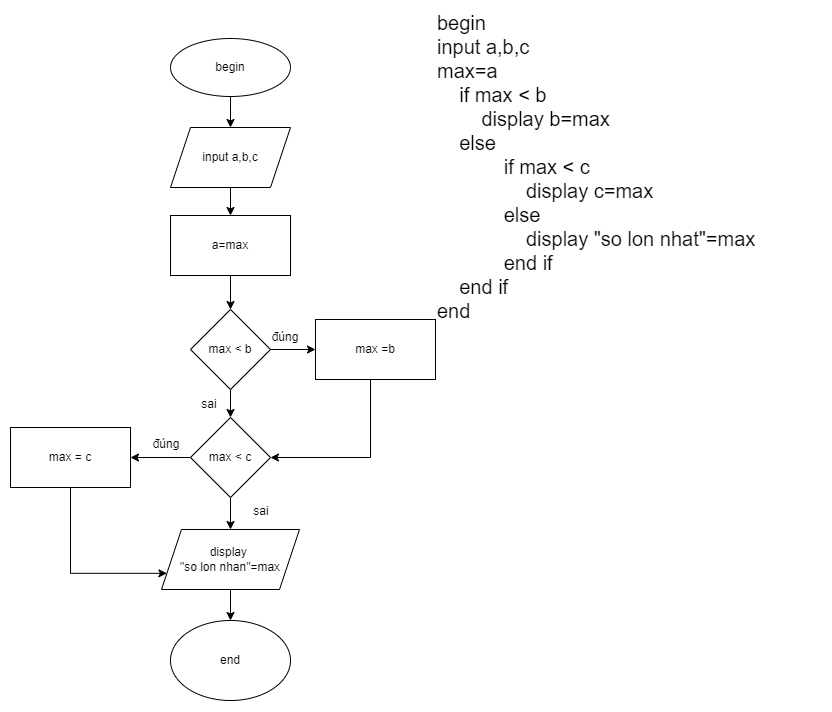

The diagram above was exported from draw.io. Its source (the exported page's mxGraphModel, read from the mxfile embedded in the PNG):
<mxGraphModel dx="1467" dy="797" grid="0" gridSize="10" guides="1" tooltips="1" connect="1" arrows="1" fold="1" page="1" pageScale="1" pageWidth="827" pageHeight="1169" math="0" shadow="0">
  <root>
    <mxCell id="0" />
    <mxCell id="1" parent="0" />
    <mxCell id="ug-JdQ1Gm1KofJx-lyyy-3" value="" style="edgeStyle=orthogonalEdgeStyle;rounded=0;orthogonalLoop=1;jettySize=auto;html=1;" edge="1" parent="1" source="ug-JdQ1Gm1KofJx-lyyy-1" target="ug-JdQ1Gm1KofJx-lyyy-2">
      <mxGeometry relative="1" as="geometry" />
    </mxCell>
    <mxCell id="ug-JdQ1Gm1KofJx-lyyy-1" value="begin" style="ellipse;whiteSpace=wrap;html=1;" vertex="1" parent="1">
      <mxGeometry x="166" y="57" width="120" height="58" as="geometry" />
    </mxCell>
    <mxCell id="ug-JdQ1Gm1KofJx-lyyy-9" value="" style="edgeStyle=orthogonalEdgeStyle;rounded=0;orthogonalLoop=1;jettySize=auto;html=1;" edge="1" parent="1" source="ug-JdQ1Gm1KofJx-lyyy-2" target="ug-JdQ1Gm1KofJx-lyyy-8">
      <mxGeometry relative="1" as="geometry" />
    </mxCell>
    <mxCell id="ug-JdQ1Gm1KofJx-lyyy-2" value="input a,b,c" style="shape=parallelogram;perimeter=parallelogramPerimeter;whiteSpace=wrap;html=1;fixedSize=1;" vertex="1" parent="1">
      <mxGeometry x="166" y="146" width="120" height="60" as="geometry" />
    </mxCell>
    <mxCell id="ug-JdQ1Gm1KofJx-lyyy-12" value="" style="edgeStyle=orthogonalEdgeStyle;rounded=0;orthogonalLoop=1;jettySize=auto;html=1;" edge="1" parent="1" source="ug-JdQ1Gm1KofJx-lyyy-8" target="ug-JdQ1Gm1KofJx-lyyy-11">
      <mxGeometry relative="1" as="geometry" />
    </mxCell>
    <mxCell id="ug-JdQ1Gm1KofJx-lyyy-8" value="a=max" style="whiteSpace=wrap;html=1;" vertex="1" parent="1">
      <mxGeometry x="166" y="234" width="120" height="60" as="geometry" />
    </mxCell>
    <mxCell id="ug-JdQ1Gm1KofJx-lyyy-10" value="&lt;div style=&quot;font-size: 20px;&quot;&gt;begin&lt;/div&gt;&lt;div style=&quot;font-size: 20px;&quot;&gt;input a,b,c&lt;/div&gt;&lt;div style=&quot;font-size: 20px;&quot;&gt;max=a&lt;span style=&quot;font-size: 20px;&quot;&gt;&lt;/span&gt;&lt;/div&gt;&lt;div style=&quot;font-size: 20px;&quot;&gt;&lt;span style=&quot;font-size: 20px;&quot;&gt;&lt;span style=&quot;font-size: 20px;&quot;&gt;&lt;span style=&quot;white-space: pre; font-size: 20px;&quot;&gt;&amp;nbsp;&amp;nbsp;&amp;nbsp;&amp;nbsp;&lt;/span&gt;&lt;/span&gt;if max &amp;lt; b&lt;/span&gt;&lt;/div&gt;&lt;div style=&quot;font-size: 20px;&quot;&gt;&lt;span style=&quot;font-size: 20px;&quot;&gt;&lt;span style=&quot;font-size: 20px;&quot;&gt;&lt;span style=&quot;white-space: pre; font-size: 20px;&quot;&gt;&amp;nbsp;&amp;nbsp;&amp;nbsp;&amp;nbsp;&lt;/span&gt;&lt;span style=&quot;white-space: pre; font-size: 20px;&quot;&gt;&amp;nbsp;&amp;nbsp;&amp;nbsp;&amp;nbsp;&lt;/span&gt;&lt;/span&gt;display b=max&lt;/span&gt;&lt;/div&gt;&lt;div style=&quot;font-size: 20px;&quot;&gt;&lt;span style=&quot;font-size: 20px;&quot;&gt;&lt;span style=&quot;font-size: 20px;&quot;&gt;&lt;span style=&quot;white-space: pre; font-size: 20px;&quot;&gt;&amp;nbsp;&amp;nbsp;&amp;nbsp;&amp;nbsp;&lt;/span&gt;&lt;/span&gt;else&amp;nbsp;&lt;/span&gt;&lt;/div&gt;&lt;div style=&quot;font-size: 20px;&quot;&gt;&lt;span style=&quot;font-size: 20px;&quot;&gt;&lt;span style=&quot;font-size: 20px;&quot;&gt;&lt;span style=&quot;white-space: pre; font-size: 20px;&quot;&gt;&amp;nbsp;&amp;nbsp;&amp;nbsp;&amp;nbsp;&lt;/span&gt;&lt;span style=&quot;white-space: pre; font-size: 20px;&quot;&gt;&amp;nbsp;&amp;nbsp;&amp;nbsp;&amp;nbsp;&lt;/span&gt;&lt;span style=&quot;white-space: pre; font-size: 20px;&quot;&gt;&amp;nbsp;&amp;nbsp;&amp;nbsp;&amp;nbsp;&lt;/span&gt;&lt;/span&gt;if max &amp;lt; c&lt;/span&gt;&lt;/div&gt;&lt;div style=&quot;font-size: 20px;&quot;&gt;&lt;span style=&quot;font-size: 20px;&quot;&gt;&lt;span style=&quot;font-size: 20px;&quot;&gt;&lt;span style=&quot;white-space: pre; font-size: 20px;&quot;&gt;&amp;nbsp;&amp;nbsp;&amp;nbsp;&amp;nbsp;&lt;/span&gt;&lt;span style=&quot;white-space: pre; font-size: 20px;&quot;&gt;&amp;nbsp;&amp;nbsp;&amp;nbsp;&amp;nbsp;&lt;/span&gt;&lt;span style=&quot;white-space: pre; font-size: 20px;&quot;&gt;&amp;nbsp;&amp;nbsp;&amp;nbsp;&amp;nbsp;&lt;/span&gt;&lt;span style=&quot;white-space: pre; font-size: 20px;&quot;&gt;&amp;nbsp;&amp;nbsp;&amp;nbsp;&amp;nbsp;&lt;/span&gt;&lt;/span&gt;display c=max&lt;/span&gt;&lt;/div&gt;&lt;div style=&quot;font-size: 20px;&quot;&gt;&lt;span style=&quot;font-size: 20px;&quot;&gt;&lt;span style=&quot;font-size: 20px;&quot;&gt;&lt;span style=&quot;white-space: pre; font-size: 20px;&quot;&gt;&amp;nbsp;&amp;nbsp;&amp;nbsp;&amp;nbsp;&lt;/span&gt;&lt;span style=&quot;white-space: pre; font-size: 20px;&quot;&gt;&amp;nbsp;&amp;nbsp;&amp;nbsp;&amp;nbsp;&lt;/span&gt;&lt;span style=&quot;white-space: pre; font-size: 20px;&quot;&gt;&amp;nbsp;&amp;nbsp;&amp;nbsp;&amp;nbsp;&lt;/span&gt;&lt;/span&gt;else&lt;/span&gt;&lt;/div&gt;&lt;div style=&quot;font-size: 20px;&quot;&gt;&lt;span style=&quot;font-size: 20px;&quot;&gt;&lt;span style=&quot;font-size: 20px;&quot;&gt;&lt;span style=&quot;white-space: pre; font-size: 20px;&quot;&gt;&amp;nbsp;&amp;nbsp;&amp;nbsp;&amp;nbsp;&lt;/span&gt;&lt;span style=&quot;white-space: pre; font-size: 20px;&quot;&gt;&amp;nbsp;&amp;nbsp;&amp;nbsp;&amp;nbsp;&lt;/span&gt;&lt;span style=&quot;white-space: pre; font-size: 20px;&quot;&gt;&amp;nbsp;&amp;nbsp;&amp;nbsp;&amp;nbsp;&lt;/span&gt;&lt;span style=&quot;white-space: pre; font-size: 20px;&quot;&gt;&amp;nbsp;&amp;nbsp;&amp;nbsp;&amp;nbsp;&lt;/span&gt;&lt;/span&gt;display &quot;so lon nhat&quot;=max&lt;/span&gt;&lt;/div&gt;&lt;div style=&quot;font-size: 20px;&quot;&gt;&lt;span style=&quot;font-size: 20px;&quot;&gt;&lt;span style=&quot;font-size: 20px;&quot;&gt;&lt;span style=&quot;white-space: pre; font-size: 20px;&quot;&gt;&amp;nbsp;&amp;nbsp;&amp;nbsp;&amp;nbsp;&lt;/span&gt;&lt;span style=&quot;white-space: pre; font-size: 20px;&quot;&gt;&amp;nbsp;&amp;nbsp;&amp;nbsp;&amp;nbsp;&lt;/span&gt;&lt;span style=&quot;white-space: pre; font-size: 20px;&quot;&gt;&amp;nbsp;&amp;nbsp;&amp;nbsp;&amp;nbsp;&lt;/span&gt;&lt;/span&gt;end if&lt;/span&gt;&lt;/div&gt;&lt;div style=&quot;font-size: 20px;&quot;&gt;&lt;span style=&quot;font-size: 20px;&quot;&gt;&lt;span style=&quot;font-size: 20px;&quot;&gt;&lt;span style=&quot;white-space: pre; font-size: 20px;&quot;&gt;&amp;nbsp;&amp;nbsp;&amp;nbsp;&amp;nbsp;&lt;/span&gt;&lt;/span&gt;end if&lt;/span&gt;&lt;/div&gt;&lt;div style=&quot;font-size: 20px;&quot;&gt;end&lt;/div&gt;" style="text;html=1;strokeColor=none;fillColor=none;align=left;verticalAlign=middle;whiteSpace=wrap;rounded=0;fontSize=20;" vertex="1" parent="1">
      <mxGeometry x="431" y="52" width="386" height="265" as="geometry" />
    </mxCell>
    <mxCell id="ug-JdQ1Gm1KofJx-lyyy-14" value="" style="edgeStyle=orthogonalEdgeStyle;rounded=0;orthogonalLoop=1;jettySize=auto;html=1;" edge="1" parent="1" source="ug-JdQ1Gm1KofJx-lyyy-11" target="ug-JdQ1Gm1KofJx-lyyy-13">
      <mxGeometry relative="1" as="geometry" />
    </mxCell>
    <mxCell id="ug-JdQ1Gm1KofJx-lyyy-18" value="" style="edgeStyle=orthogonalEdgeStyle;rounded=0;orthogonalLoop=1;jettySize=auto;html=1;" edge="1" parent="1" source="ug-JdQ1Gm1KofJx-lyyy-11" target="ug-JdQ1Gm1KofJx-lyyy-17">
      <mxGeometry relative="1" as="geometry" />
    </mxCell>
    <mxCell id="ug-JdQ1Gm1KofJx-lyyy-11" value="max &amp;lt; b" style="rhombus;whiteSpace=wrap;html=1;" vertex="1" parent="1">
      <mxGeometry x="186" y="328" width="80" height="80" as="geometry" />
    </mxCell>
    <mxCell id="ug-JdQ1Gm1KofJx-lyyy-16" value="" style="edgeStyle=orthogonalEdgeStyle;rounded=0;orthogonalLoop=1;jettySize=auto;html=1;" edge="1" parent="1" source="ug-JdQ1Gm1KofJx-lyyy-13" target="ug-JdQ1Gm1KofJx-lyyy-15">
      <mxGeometry relative="1" as="geometry" />
    </mxCell>
    <mxCell id="ug-JdQ1Gm1KofJx-lyyy-20" value="" style="edgeStyle=orthogonalEdgeStyle;rounded=0;orthogonalLoop=1;jettySize=auto;html=1;" edge="1" parent="1" source="ug-JdQ1Gm1KofJx-lyyy-13" target="ug-JdQ1Gm1KofJx-lyyy-19">
      <mxGeometry relative="1" as="geometry" />
    </mxCell>
    <mxCell id="ug-JdQ1Gm1KofJx-lyyy-13" value="max &amp;lt; c" style="rhombus;whiteSpace=wrap;html=1;" vertex="1" parent="1">
      <mxGeometry x="186" y="436" width="80" height="80" as="geometry" />
    </mxCell>
    <mxCell id="ug-JdQ1Gm1KofJx-lyyy-28" value="" style="edgeStyle=orthogonalEdgeStyle;rounded=0;orthogonalLoop=1;jettySize=auto;html=1;entryX=0.5;entryY=0;entryDx=0;entryDy=0;" edge="1" parent="1" source="ug-JdQ1Gm1KofJx-lyyy-15" target="ug-JdQ1Gm1KofJx-lyyy-29">
      <mxGeometry relative="1" as="geometry">
        <mxPoint x="226" y="678" as="targetPoint" />
      </mxGeometry>
    </mxCell>
    <mxCell id="ug-JdQ1Gm1KofJx-lyyy-15" value="display&amp;nbsp;&lt;br&gt;&quot;so lon nhan&quot;=max" style="shape=parallelogram;perimeter=parallelogramPerimeter;whiteSpace=wrap;html=1;fixedSize=1;" vertex="1" parent="1">
      <mxGeometry x="157" y="548" width="138" height="60" as="geometry" />
    </mxCell>
    <mxCell id="ug-JdQ1Gm1KofJx-lyyy-22" style="edgeStyle=orthogonalEdgeStyle;rounded=0;orthogonalLoop=1;jettySize=auto;html=1;entryX=1;entryY=0.5;entryDx=0;entryDy=0;" edge="1" parent="1" source="ug-JdQ1Gm1KofJx-lyyy-17" target="ug-JdQ1Gm1KofJx-lyyy-13">
      <mxGeometry relative="1" as="geometry">
        <Array as="points">
          <mxPoint x="366" y="476" />
        </Array>
      </mxGeometry>
    </mxCell>
    <mxCell id="ug-JdQ1Gm1KofJx-lyyy-17" value="max =b" style="whiteSpace=wrap;html=1;" vertex="1" parent="1">
      <mxGeometry x="311" y="338" width="120" height="60" as="geometry" />
    </mxCell>
    <mxCell id="ug-JdQ1Gm1KofJx-lyyy-26" style="edgeStyle=orthogonalEdgeStyle;rounded=0;orthogonalLoop=1;jettySize=auto;html=1;entryX=0;entryY=0.75;entryDx=0;entryDy=0;" edge="1" parent="1" source="ug-JdQ1Gm1KofJx-lyyy-19" target="ug-JdQ1Gm1KofJx-lyyy-15">
      <mxGeometry relative="1" as="geometry">
        <Array as="points">
          <mxPoint x="66" y="592" />
        </Array>
      </mxGeometry>
    </mxCell>
    <mxCell id="ug-JdQ1Gm1KofJx-lyyy-19" value="max = c" style="whiteSpace=wrap;html=1;" vertex="1" parent="1">
      <mxGeometry x="6" y="446" width="120" height="60" as="geometry" />
    </mxCell>
    <mxCell id="ug-JdQ1Gm1KofJx-lyyy-21" value="đúng" style="text;html=1;strokeColor=none;fillColor=none;align=center;verticalAlign=middle;whiteSpace=wrap;rounded=0;" vertex="1" parent="1">
      <mxGeometry x="251" y="341" width="60" height="30" as="geometry" />
    </mxCell>
    <mxCell id="ug-JdQ1Gm1KofJx-lyyy-23" value="sai" style="text;html=1;strokeColor=none;fillColor=none;align=center;verticalAlign=middle;whiteSpace=wrap;rounded=0;" vertex="1" parent="1">
      <mxGeometry x="174" y="406" width="62" height="33" as="geometry" />
    </mxCell>
    <mxCell id="ug-JdQ1Gm1KofJx-lyyy-24" value="đúng" style="text;html=1;strokeColor=none;fillColor=none;align=center;verticalAlign=middle;whiteSpace=wrap;rounded=0;" vertex="1" parent="1">
      <mxGeometry x="132" y="448" width="60" height="30" as="geometry" />
    </mxCell>
    <mxCell id="ug-JdQ1Gm1KofJx-lyyy-25" value="sai" style="text;html=1;strokeColor=none;fillColor=none;align=center;verticalAlign=middle;whiteSpace=wrap;rounded=0;" vertex="1" parent="1">
      <mxGeometry x="226" y="513" width="62" height="33" as="geometry" />
    </mxCell>
    <mxCell id="ug-JdQ1Gm1KofJx-lyyy-29" value="end" style="ellipse;whiteSpace=wrap;html=1;" vertex="1" parent="1">
      <mxGeometry x="166" y="639" width="120" height="80" as="geometry" />
    </mxCell>
  </root>
</mxGraphModel>